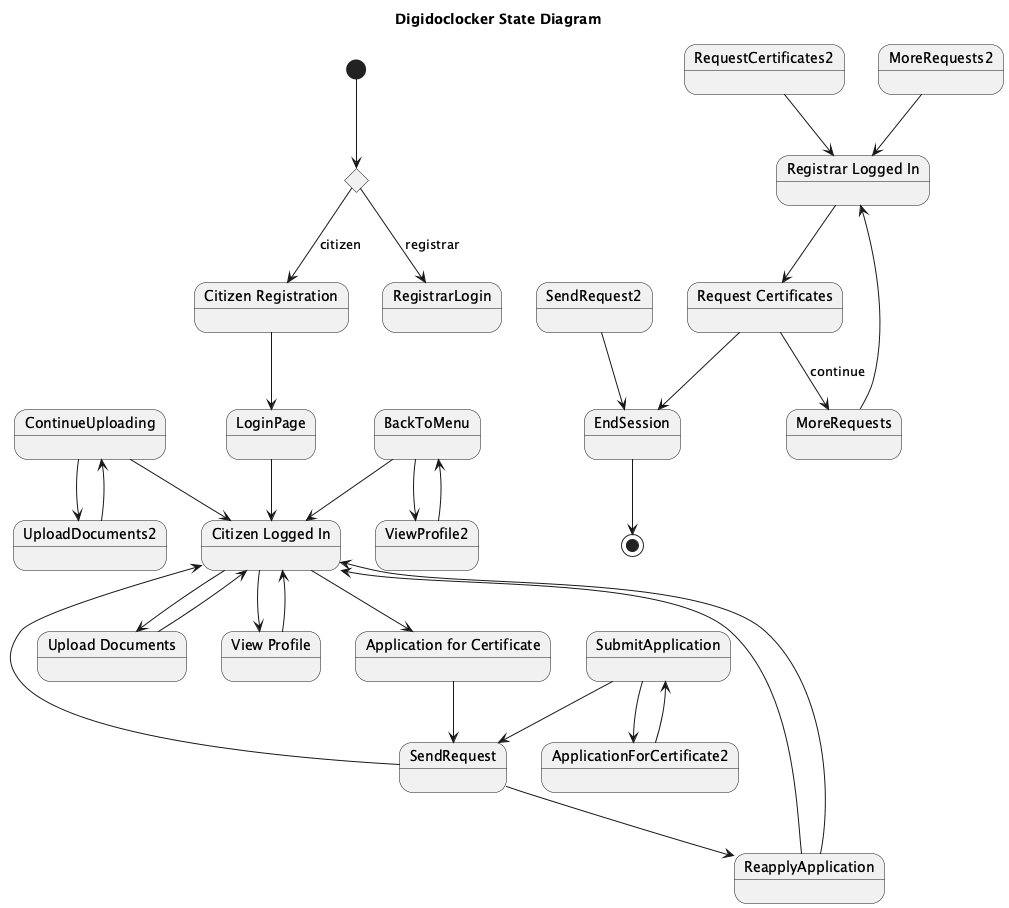

The diagram above was rendered by PlantUML. Its source (embedded in the PNG):
@startuml
title Digidoclocker State Diagram

[*] --> IdentifyUserType

state IdentifyUserType <<choice>>
IdentifyUserType --> CitizenRegister : citizen
IdentifyUserType --> RegistrarLogin : registrar

state "Citizen Registration" as CitizenRegister
CitizenRegister --> LoginPage

state LoginPage
LoginPage --> CitizenLoggedIn

state "Citizen Logged In" as CitizenLoggedIn
CitizenLoggedIn --> UploadDocuments
CitizenLoggedIn --> ViewProfile
CitizenLoggedIn --> ApplicationForCertificate

state "Upload Documents" as UploadDocuments
UploadDocuments --> CitizenLoggedIn

state "View Profile" as ViewProfile
ViewProfile --> CitizenLoggedIn

state "Application for Certificate" as ApplicationForCertificate
ApplicationForCertificate --> SendRequest
SendRequest --> CitizenLoggedIn

state "Registrar Logged In" as RegistrarLoggedIn
RegistrarLoggedIn --> RequestCertificates

state "Request Certificates" as RequestCertificates
RequestCertificates --> MoreRequests : continue
RequestCertificates --> EndSession

state EndSession
EndSession --> [*]

state SendRequest
SendRequest --> ReapplyApplication
ReapplyApplication --> CitizenLoggedIn

state MoreRequests
MoreRequests --> RegistrarLoggedIn

state UploadDocuments2
UploadDocuments2 --> ContinueUploading
ContinueUploading --> CitizenLoggedIn

state ViewProfile2
ViewProfile2 --> BackToMenu
BackToMenu --> CitizenLoggedIn

state ApplicationForCertificate2
ApplicationForCertificate2 --> SubmitApplication
SubmitApplication --> SendRequest

state RequestCertificates2
RequestCertificates2 --> RegistrarLoggedIn

state ReapplyApplication
ReapplyApplication --> CitizenLoggedIn

state ContinueUploading
ContinueUploading --> UploadDocuments2

state BackToMenu
BackToMenu --> ViewProfile2

state SubmitApplication
SubmitApplication --> ApplicationForCertificate2

state SendRequest2
SendRequest2 --> EndSession

state MoreRequests2
MoreRequests2 --> RegistrarLoggedIn

@enduml